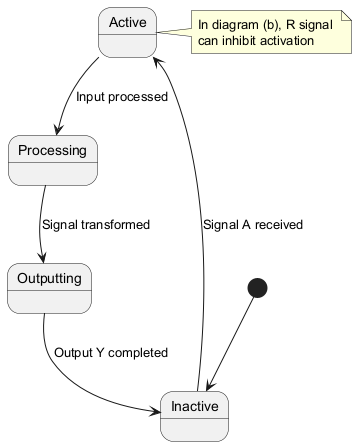

The diagram above was rendered by PlantUML. Its source (embedded in the PNG):
@startuml
[*] --> Inactive

state Inactive
state Active
state Processing
state Outputting

Inactive --> Active : Signal A received
Active --> Processing : Input processed
Processing --> Outputting : Signal transformed
Outputting --> Inactive : Output Y completed

note right of Active
  In diagram (b), R signal 
  can inhibit activation
end note
@enduml